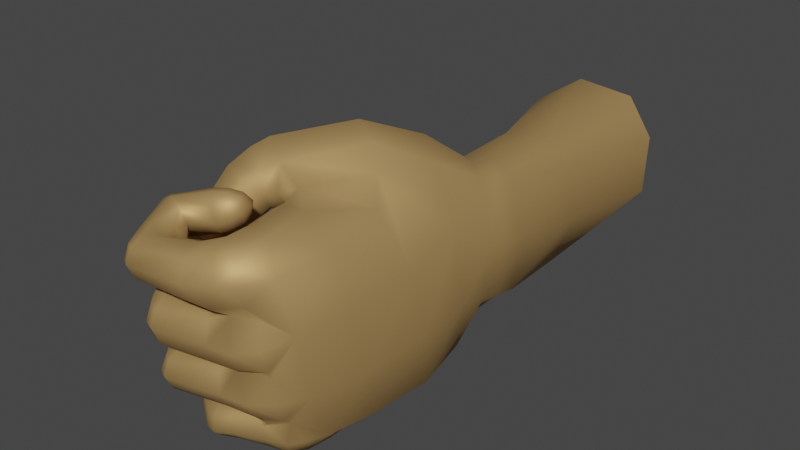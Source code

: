 # Source: left.fist.blend  (saved by Blender 2.91.10; exported with 4.5.12 LTS)
import bpy
from mathutils import Matrix  # noqa: F401  (used for matrix-valued properties, if any)

bpy.ops.wm.read_factory_settings(use_empty=True)
scene = bpy.context.scene
scene.name = 'Scene'

# ---- collections
col_collection = bpy.data.collections.new('Collection'); scene.collection.children.link(col_collection)

# ---- materials (node trees are filled in below, after node groups)
mat_armstex_006 = bpy.data.materials.new('ArmsTex.006')
mat_armstex_006.use_transparent_shadow = False
mat_armstex_006.roughness = 0.2929
mat_armstex_006.specular_intensity = 1.0

# ---- material node trees
mat_armstex_006.use_nodes = True; mat_armstex_006.node_tree.nodes.clear()
_N = mat_armstex_006.node_tree.nodes; _L = mat_armstex_006.node_tree.links
n0 = _N.new('ShaderNodeBsdfPrincipled'); n0.name = 'Principled BSDF'; n0.location = (10, 300)
n0.distribution = 'GGX'
n0.subsurface_method = 'BURLEY'
n0.inputs[0].default_value = (0.5382, 0.3355, 0.1309, 1.0)
n0.inputs[1].default_value = 0.5177
n0.inputs[2].default_value = 0.612
n0.inputs[3].default_value = 1.45
n0.inputs[13].default_value = 0.4255
n0.inputs[27].default_value = (0.0, 0.0, 0.0, 1.0)
n0.inputs[28].default_value = 1.0
n1 = _N.new('ShaderNodeOutputMaterial'); n1.name = 'Material Output'; n1.location = (300, 300)
n2 = _N.new('ShaderNodeNormalMap'); n2.name = 'Normal Map'; n2.location = (-300, -300)
n2.label = 'Normal/Map'
_L.new(n0.outputs[0], n1.inputs[0])
_L.new(n2.outputs[0], n0.inputs[5])
n1.is_active_output = True

# ---- world
world_world = bpy.data.worlds.new('World'); scene.world = world_world
world_world.use_nodes = True; world_world.node_tree.nodes.clear()
_N = world_world.node_tree.nodes; _L = world_world.node_tree.links
n0 = _N.new('ShaderNodeOutputWorld'); n0.name = 'World Output'; n0.location = (300, 300)
n1 = _N.new('ShaderNodeBackground'); n1.name = 'Background'; n1.location = (10, 300)
n1.inputs[0].default_value = (0.05088, 0.05088, 0.05088, 1.0)
_L.new(n1.outputs[0], n0.inputs[0])
n0.is_active_output = True
world_world.color = (0.05088, 0.05088, 0.05088)
world_world.use_sun_shadow = False
world_world.sun_shadow_jitter_overblur = 0.0

# ---- meshes
me_fpsarms_2_003 = bpy.data.meshes.new('FpsArms.2.003')
me_fpsarms_2_003.from_pydata([(3.28, -4.054, 17.49), (1.463, -5.471, 21.63), (-1.312, -4.987, 22.69), (-1.321, -1.102, 17.9), (-1.081, -4.036, 17.04), (3.325, 2.634, 15.71), (2.162, -4.563, 22.22), (-1.321, 0.732, 23.05), (-1.333, 3.421, 23.44), (-0.8771, -5.182, 22.38), (-0.91, 4.482, 23.41), (-1.286, -1.64, 22.41), (-1.432, -4.154, 21.66), (1.187, 3.562, 25.81), (-5.545, -0.5645, 23.6), (-5.969, -1.027, 23.7), (-5.949, -1.158, 23.43), (-5.691, -0.9226, 23.25), (-6.289, -1.273, 23.23), (-6.123, -1.177, 22.87), (-1.459, -4.081, 22.65), (-1.275, -4.034, 22.47), (0.8687, 4.801, 23.96), (-6.589, -1.227, 23.02), (-1.068, -3.376, 23.38), (0.8373, 5.241, 17.79), (-6.606, -1.041, 22.7), (-0.9347, -3.17, 23.27), (-6.802, -1.143, 23.18), (0.02461, 4.95, 23.66), (1.853, 3.687, 24.57), (-0.559, -3.366, 24.06), (0.9241, 4.276, 25.57), (0.0262, -3.499, 24.05), (0.2947, -3.86, 24.36), (1.398, -0.8148, 24.73), (-6.958, -0.7342, 22.79), (-6.544, 0.06381, 23.62), (-6.451, -1.205, 23.52), (3.693, -1.019, 15.59), (-6.56, -0.6893, 22.19), (0.2152, -4.686, 15.16), (1.894, -4.432, 14.88), (-6.939, -0.1149, 22.27), (-5.907, -0.9387, 22.4), (3.057, -3.527, 15.03), (-1.422, -0.9994, 15.8), (1.468, -3.075, 24.29), (-5.341, -0.5114, 22.91), (-1.101, -3.473, 15.11), (0.5133, -3.678, 24.29), (0.1111, 3.874, 12.45), (-5.177, 0.1592, 23.35), (0.3171, -4.61, 24.29), (-6.176, 0.1717, 21.26), (-6.674, 0.7614, 21.5), (-5.404, 0.02068, 21.57), (-4.737, 0.6277, 22.21), (-4.784, 1.26, 22.75), (-0.983, 2.679, 12.61), (-5.347, 1.786, 23.01), (2.772, 3.963, 13.27), (-6.171, 1.852, 22.8), (1.789, 4.393, 12.69), (1.192, -4.667, 23.9), (-1.159, 1.503, 12.83), (-6.719, 1.476, 22.11), (-1.072, 0.5065, 13.17), (-0.9981, -0.01773, 13.38), (-2.661, -4.852, 21.05), (3.741, 0.9976, 13.73), (-6.074, -0.7797, 23.9), (3.37, -1.65, 13.54), (1.422, -3.499, 13.23), (2.388, -3.013, 13.22), (-6.585, -0.9473, 23.73), (-0.2039, -2.886, 13.31), (-6.965, -0.9118, 23.39), (0.4261, -3.761, 13.58), (-0.7803, -1.512, 13.49), (-2.472, -4.519, 20.61), (-7.103, -0.3298, 22.98), (-6.947, 0.6601, 22.64), (0.3722, 3.665, 11.5), (-6.331, 1.097, 23.23), (-0.8138, 2.308, 11.63), (-2.288, -4.411, 20.8), (3.35, 3.52, 11.72), (2.241, 4.193, 11.57), (-5.532, 0.8358, 23.49), (-2.294, -4.589, 21.15), (-5.663, -0.2401, 23.81), (-0.8486, 1.092, 11.67), (-0.6769, -0.1946, 11.52), (-4.896, 2.969, 18.74), (-2.177, -3.946, 20.88), (-0.7267, -0.1025, 12.54), (-5.589, 3.712, 18.77), (-3.957, 2.722, 19.22), (-2.115, -3.998, 21.3), (-2.325, -3.543, 21.06), (-3.327, 3.215, 19.9), (3.946, 0.8821, 11.64), (3.501, -1.818, 12.58), (3.844, 0.9966, 12.8), (2.115, -2.939, 12.4), (0.733, -2.82, 12.52), (-2.393, -3.47, 21.43), (-3.293, 4.003, 20.42), (-0.2316, -1.508, 12.46), (-2.542, -3.462, 20.9), (1.727, -1.905, 24.87), (-3.967, 4.583, 20.76), (3.476, -2.072, 11.37), (1.81, -2.883, 11.27), (-2.815, -3.295, 21.4), (0.598, -2.493, 11.34), (-5.199, 4.795, 20.43), (-0.2595, -1.478, 11.36), (3.077, 3.801, 12.58), (2.093, 4.266, 12.18), (-3.291, -4.113, 20.99), (-5.847, 4.228, 19.58), (-5.034, 0.9259, 21.06), (-5.815, 1.106, 20.73), (0.3912, 3.716, 12.0), (1.06, 2.575, 25.54), (-0.7373, 2.483, 12.17), (-2.4, -3.933, 20.58), (-4.46, 1.575, 21.69), (-2.556, -3.504, 21.86), (-3.204, -3.329, 21.94), (-2.199, -4.083, 21.73), (-0.8689, 1.279, 12.34), (-2.432, -4.736, 21.64), (-3.056, -5.057, 21.61), (2.475, -1.863, 23.7), (-2.709, -4.518, 20.54), (-4.513, 2.357, 22.06), (-5.076, 2.872, 22.22), (-2.689, -3.955, 20.47), (-2.8, -3.483, 20.79), (-6.435, 2.225, 21.51), (0.8055, -5.522, 23.45), (-3.13, -3.378, 21.31), (-3.818, -3.654, 21.91), (-5.809, 2.826, 21.87), (-6.342, 2.469, 21.31), (-4.084, -4.337, 21.82), (-3.649, -4.902, 21.62), (-2.958, -4.831, 21.0), (-2.722, -4.27, 22.71), (-2.865, -3.647, 23.03), (-2.816, -4.969, 22.74), (-6.322, 1.757, 20.85), (-5.915, 2.542, 22.14), (-3.098, -5.314, 23.21), (-5.419, 4.977, 18.86), (-3.375, -5.167, 23.82), (-3.462, -4.623, 24.3), (-4.559, 5.582, 19.65), (-3.577, 4.982, 20.17), (-3.341, -3.958, 24.28), (-5.165, 2.514, 22.48), (-4.587, 3.359, 17.68), (-3.142, -3.547, 23.76), (-3.147, -4.319, 22.71), (-5.116, 4.372, 17.7), (-3.435, -3.67, 22.86), (-2.343, -5.277, 24.53), (-3.312, -4.967, 22.64), (-3.778, -5.258, 22.77), (-4.235, -5.066, 22.99), (-4.51, -4.5, 23.23), (-3.642, 2.78, 18.29), (-2.66, 3.079, 19.35), (-2.554, 4.155, 20.11), (-4.352, -3.848, 23.38), (-3.896, -3.511, 23.17), (-2.354, -4.74, 25.04), (-2.879, 5.329, 19.64), (-2.257, -4.002, 25.02), (-4.246, -5.042, 22.79), (-4.517, -4.461, 22.86), (-4.378, -3.802, 23.02), (-1.38, 3.597, 21.72), (-1.844, 3.683, 19.54), (-2.439, 2.707, 18.49), (-4.107, 5.949, 18.94), (-5.054, 5.344, 18.19), (-3.154, 5.622, 15.62), (-3.504, 3.991, 15.41), (-0.2347, 6.027, 16.87), (-1.135, -3.907, 24.87), (-1.832, -3.977, 25.07), (-1.871, -4.762, 25.14), (-0.1092, -5.418, 23.76), (-1.431, 6.587, 16.28), (-1.009, -4.617, 24.84), (-1.361, 5.056, 13.72), (-2.365, 3.634, 13.89), (-1.414, -3.518, 24.5), (0.4952, 5.753, 14.23), (1.724, 5.115, 15.18), (-2.01, -3.58, 24.57), (-1.85, 3.997, 20.12), (-1.832, -3.61, 23.76), (-1.984, 3.074, 19.75), (-2.222, -3.711, 23.83), (-1.506, 4.637, 19.93), (-1.157, 4.509, 21.89), (-1.939, -4.188, 23.18), (-0.3845, 5.057, 21.88), (0.685, 5.071, 21.88), (-2.14, -4.25, 23.3), (-2.045, 2.201, 18.48), (-0.6834, -5.519, 23.18), (-2.325, 1.986, 16.9), (-2.999, 2.757, 16.07), (-1.915, -4.996, 23.22), (-2.374, 2.24, 14.41), (-1.978, 1.218, 15.02), (-1.55, 0.4386, 15.86), (2.939, 1.38, 21.68), (2.249, 3.997, 22.07), (3.119, -1.701, 21.12), (-0.07696, -5.508, 20.15), (1.538, -5.344, 20.05), (2.681, -4.425, 20.34), (-1.587, 1.174, 21.41), (-1.41, -1.409, 21.03), (-1.238, -4.19, 20.56), (0.01376, -5.772, 22.62), (-2.157, -4.956, 23.39), (-1.644, -5.425, 23.73), (3.838, -1.105, 0.04228), (4.017, 0.2097, 7.126), (3.998, 2.025, 0.1571), (3.598, 2.809, 7.291), (-3.268, 2.401, 22.54), (-2.712, 1.178, 23.0), (-3.045, 0.5288, 22.66), (-3.456, 0.3462, 22.29), (2.718, 3.974, 0.2162), (2.307, 3.964, 7.394), (-4.212, 3.315, 26.79), (-0.2366, 4.23, 0.2125), (0.01191, 3.5, 7.302), (-2.278, 0.9963, 21.1), (-2.032, 1.64, 21.1), (-2.151, 2.196, 21.44), (-2.74, 2.391, 21.83), (-2.843, 2.446, 0.001496), (-3.716, 2.296, 22.01), (-1.497, 1.593, 7.269), (-4.127, 1.634, 21.65), (-3.645, -0.09061, -0.08935), (-1.64, -0.3859, 7.086), (-0.9111, -3.399, 0.4107), (1.041, -2.98, 6.941), (-3.816, 0.8171, 21.77), (-2.898, 0.6727, 21.45), (-2.751, 0.8877, 24.37), (-2.953, 1.683, 24.56), (-0.7248, -2.138, 6.788), (-2.468, -2.37, 0.1448), (-3.135, 0.1008, 24.56), (-3.83, -0.1112, 25.07), (-4.317, 0.3135, 25.38), (-4.473, 0.9885, 25.53), (-4.188, 1.63, 25.34), (-3.625, 1.969, 25.01), (-3.924, 1.209, 23.15), (-4.005, 1.928, 23.37), (-4.113, 0.5088, 23.15), (-4.642, 0.2568, 23.47), (-5.134, 0.5643, 23.86), (-5.38, 1.308, 23.93), (-4.991, 1.969, 23.82), (-4.509, 2.211, 23.56), (-0.879, 1.501, 25.76), (-3.037, 1.4, 26.52), (-4.051, 4.0, 26.64), (-3.072, 0.673, 26.79), (-0.6355, 0.5268, 26.17), (-1.182, 1.793, 25.22), (-3.045, 1.855, 25.99), (-4.254, 4.418, 23.89), (-4.748, 2.791, 23.7), (-5.283, 3.201, 23.29), (-1.553, 1.459, 24.33), (-2.873, 1.708, 25.31), (-5.409, 3.959, 23.31), (-3.651, 2.24, 26.23), (-1.016, 3.349, 26.77), (-1.565, 4.422, 25.55), (-1.709, 0.5716, 24.02), (-2.791, 0.7325, 25.12), (-1.519, -0.3943, 24.44), (-2.938, -0.2273, 25.41), (-5.204, 4.585, 23.51), (-3.653, 4.361, 26.25), (-5.324, 3.099, 23.84), (-1.124, -0.7371, 25.22), (-1.819, 4.105, 24.74), (-4.224, 2.992, 23.59), (-3.387, 4.005, 25.7), (0.1071, -0.7201, 25.33), (-0.5066, -0.8342, 24.86), (-0.8802, -0.5369, 23.72), (-1.922, 3.082, 24.47), (-1.202, 0.5439, 23.64), (-3.042, -0.462, 26.03), (1.391, 1.884, 25.02), (-0.8551, 1.645, 24.0), (-0.5191, 1.836, 25.13), (-5.506, 3.845, 23.85), (0.1497, 1.859, 25.46), (-0.9092, -0.4882, 25.76), (0.601, 0.6042, 26.1), (-2.717, 0.5069, 21.75), (-2.922, -0.1183, 26.54), (1.5, -0.3888, 24.99), (-3.385, -0.003196, 26.43), (-3.488, 0.7416, 26.65), (-2.127, 0.8805, 21.37), (-2.102, 0.8856, 21.8), (-2.481, 0.6664, 22.16), (-3.013, 1.677, 21.28), (1.71, 0.8639, 25.44), (2.322, 1.119, 24.14), (0.5312, 4.712, 25.19), (3.427, 1.769, 18.53), (-3.429, 1.435, 26.37), (-2.139, -5.364, 23.94), (-1.26, -5.262, 24.31), (-1.99, -5.31, 24.59), (1.951, 4.499, 19.07), (-5.31, 0.666, 23.26), (1.242, -5.529, 22.74), (3.732, -1.239, 18.12), (0.2629, -5.274, 17.07), (1.377, -3.54, 23.76), (-5.517, 1.431, 23.18), (-5.155, 2.054, 23.33), (1.996, -5.008, 17.25), (0.3382, -3.229, 24.68), (-5.278, 4.498, 23.86), (-0.0535, -3.31, 24.21), (-3.313, 3.132, 25.48), (-0.5638, -3.102, 23.28), (1.727, -4.544, 23.31), (-1.355, 2.448, 26.42), (-0.9412, -1.867, 23.15), (-1.864, 1.37, 21.99), (-3.684, 2.625, 26.75), (-4.784, 4.731, 23.87), (-2.201, 1.249, 22.55), (-3.998, 2.676, 26.6), (-1.957, 1.886, 22.1), (-0.9181, -0.7284, 23.75), (-1.364, 4.119, 26.23), (-1.812, 1.519, 21.42), (2.177, -2.971, 0.2648), (2.805, -2.681, 7.046), (-0.5587, -0.719, 24.72), (-0.2317, -5.572, 21.25), (-2.298, 1.961, 22.52), (-1.985, 2.094, 21.74), (-2.528, 2.343, 22.16), (-3.746, 3.989, 26.8), (-3.881, 3.277, 27.0), (-0.207, 2.253, 26.09), (-1.773, 2.248, 25.0), (0.7592, -3.587, 0.3773), (-3.427, 2.348, 25.66), (-0.7609, 1.913, 25.57), (-1.539, 2.06, 25.87), (-2.85, 1.968, 22.95), (-0.1533, -0.8409, 25.06), (0.71, -1.937, 25.57), (-2.564, -2.257, 21.08), (-1.846, -1.96, 20.74), (-1.896, -1.927, 21.19), (-1.043, 2.059, 24.68), (-2.226, -2.167, 21.53), (-1.192, 3.274, 24.29), (-1.511, -1.484, 21.38), (-1.84, -1.597, 21.91), (-0.9497, 4.44, 24.44), (-1.559, -1.065, 21.61), (-2.089, -0.8241, 21.88), (-1.669, -0.7383, 21.18), (-2.343, -0.4681, 21.65), (-2.779, -1.159, 20.75), (-0.299, 4.867, 24.95), (-0.1697, 4.534, 25.78), (0.3376, 3.564, 26.34), (-2.492, 3.549, 22.4), (-1.454, -1.343, 20.82), (-2.636, -0.8457, 22.31), (-3.171, -0.4146, 22.07), (-2.353, -1.655, 22.3), (-2.812, -2.245, 21.93), (-1.981, 4.0, 22.2), (-1.929, 3.969, 22.57), (-2.232, 3.674, 22.83), (-3.353, -2.354, 21.44), (-2.003, -1.852, 20.48), (-1.781, 4.443, 22.77), (-2.016, 4.221, 23.24), (-1.682, -1.228, 20.53), (-1.819, -0.6487, 20.91), (-2.531, -0.4281, 21.36), (-3.588, -0.5036, 21.54), (-3.895, -1.176, 21.12), (-3.653, -1.953, 21.05), (-1.944, 4.891, 22.9), (-2.748, -2.106, 20.82), (-2.71, -1.801, 23.76), (-2.906, -1.036, 24.03), (-3.078, -2.559, 23.86), (-3.815, -2.811, 24.26), (-4.399, -2.438, 24.66), (-2.235, 4.894, 23.24), (-2.006, 5.092, 22.59), (-2.497, 5.262, 22.93), (-2.822, 4.614, 22.06), (-1.778, 4.621, 22.3), (-2.718, 4.79, 23.55), (-3.154, 5.186, 23.17), (-2.479, 4.031, 23.56), (-4.544, -1.738, 24.95), (-4.213, -1.093, 24.86), (-3.613, -0.799, 24.55), (-3.654, -1.704, 22.58), (-3.781, -0.9197, 22.71), (-3.936, -2.366, 22.56), (-4.618, -2.554, 22.58), (-5.112, -2.198, 22.83), (-5.267, -1.427, 23.05), (-4.877, -0.7764, 23.1), (-4.254, -0.5739, 22.89), (-2.79, 3.425, 23.14), (-3.264, 3.255, 22.62), (-2.143, 4.115, 21.97), (-1.991, 4.729, 22.0), (-2.173, 5.171, 22.33), (-2.692, 5.288, 22.61), (-0.9459, -1.043, 25.34), (-3.117, -1.217, 26.06), (-3.228, -1.972, 26.31), (-0.5559, -1.977, 25.72), (-1.207, -0.7677, 24.82), (-3.038, -0.8377, 25.48), (-3.565, 5.043, 22.62), (-3.869, 4.377, 22.24), (-3.582, 3.638, 22.24), (-2.66, 3.686, 22.14), (-3.115, 3.421, 24.69), (-3.345, 4.221, 24.94), (-1.568, -1.016, 24.0), (-2.904, -1.075, 24.78), (-1.655, -1.836, 23.48), (-2.877, -1.885, 24.48), (-1.353, -2.754, 23.82), (-2.972, -2.747, 24.7), (-3.464, 2.694, 24.8), (-1.04, -3.095, 24.54), (-4.18, 2.499, 25.24), (-3.157, -3.066, 25.31), (-0.8425, -2.88, 25.2), (-3.18, -2.702, 25.93), (-3.597, -2.651, 25.73), (-4.643, 2.865, 25.51), (-3.671, -1.919, 26.08), (-3.494, -1.195, 25.87), (-5.132, -2.111, 22.21), (-5.273, -1.326, 22.31), (-4.962, -0.6664, 22.56), (-4.861, 3.461, 25.72), (-4.585, 4.091, 25.69), (-4.025, 4.447, 25.42), (-4.07, 3.663, 23.73)], [], [(453, 365, 360, 461), (461, 360, 353, 463), (42, 345, 341, 41), (45, 0, 345, 42), (49, 4, 3, 46), (3, 215, 222, 46), (41, 341, 4, 49), (209, 337, 25), (25, 192, 180, 209), (25, 5, 203, 192), (59, 200, 199, 51), (63, 202, 203, 61), (51, 199, 202, 63), (65, 220, 200, 59), (67, 221, 220, 65), (142, 154, 55, 66), (155, 142, 66, 62), (163, 155, 62, 60), (138, 163, 60, 58), (336, 169, 334), (336, 195, 179, 169), (195, 194, 181, 179), (194, 204, 181), (172, 182, 171), (172, 173, 183, 182), (68, 222, 221, 67), (173, 177, 184, 183), (177, 178, 184), (313, 329, 330), (39, 70, 5), (329, 322, 330), (35, 111, 136), (111, 47, 136), (32, 13, 30), (13, 126, 30), (342, 351, 6), (210, 207, 186, 185), (187, 186, 207, 175), (175, 174, 187), (70, 39, 72), (27, 350, 11, 12), (350, 353, 11), (360, 309, 7, 11), (309, 311, 7), (311, 314, 7), (384, 386, 8), (61, 203, 5, 70), (386, 389, 8), (45, 74, 72, 39), (74, 45, 42, 73), (78, 41, 49, 76), (49, 46, 79, 76), (78, 73, 42, 41), (254, 85, 83, 247), (244, 88, 87, 238), (247, 83, 88, 244), (92, 85, 254), (93, 92, 254, 257), (68, 67, 96), (102, 236, 238, 87), (104, 70, 72, 103), (25, 337, 332, 5), (103, 72, 74, 105), (444, 457, 458, 398), (74, 73, 106, 105), (0, 45, 39, 340), (106, 76, 79, 109), (102, 104, 103, 113), (113, 103, 105, 114), (105, 106, 116, 114), (116, 106, 109, 118), (76, 106, 78), (87, 119, 104, 102), (88, 120, 119, 87), (83, 125, 120, 88), (85, 127, 125, 83), (92, 133, 127, 85), (93, 96, 133, 92), (236, 102, 113, 364), (398, 458, 445, 404), (446, 428, 404, 445), (463, 353, 350, 465), (447, 425, 428, 446), (447, 448, 426, 425), (448, 455, 430, 426), (306, 460, 482, 301), (349, 459, 460, 306), (375, 467, 459, 349), (293, 469, 467, 375), (358, 474, 469, 293), (245, 480, 474, 358), (282, 481, 480, 245), (301, 482, 481, 282), (374, 363, 364), (460, 459, 483, 287), (459, 467, 305, 483), (467, 469, 288, 305), (364, 363, 235, 236), (236, 235, 237, 238), (238, 237, 243, 244), (244, 243, 246, 247), (469, 474, 302, 288), (474, 480, 316, 302), (480, 481, 347, 316), (247, 246, 252, 254), (254, 252, 256, 257), (264, 265, 258, 259), (259, 258, 374, 364), (481, 482, 356, 347), (482, 460, 287, 356), (371, 294, 361, 370), (370, 361, 295, 301), (301, 295, 304, 306), (306, 304, 310, 349), (349, 310, 373, 375), (375, 373, 377, 293), (114, 116, 264, 259), (212, 210, 10, 29), (293, 377, 352, 355), (376, 315, 317, 372), (355, 352, 294, 371), (295, 395, 389, 304), (257, 256, 265, 264), (308, 365, 379, 307), (348, 33, 50, 346), (225, 340, 332, 223), (224, 223, 332, 337), (304, 389, 386, 310), (310, 386, 384, 373), (213, 212, 29, 22), (452, 380, 379, 449), (228, 0, 340, 225), (227, 226, 341, 345), (472, 473, 470), (472, 451, 475, 473), (465, 350, 348, 468), (373, 384, 376, 377), (228, 227, 345, 0), (451, 450, 476, 475), (377, 376, 372, 352), (450, 454, 476), (439, 477, 438), (185, 186, 215, 229), (361, 396, 395, 295), (230, 229, 215, 3), (226, 231, 4, 341), (231, 230, 3, 4), (213, 224, 337, 209), (372, 397, 294, 352), (340, 39, 5, 332), (294, 397, 396, 361), (355, 358, 293), (329, 319, 322), (313, 319, 329), (355, 371, 245, 358), (136, 225, 223, 330), (224, 30, 330, 223), (371, 370, 282, 245), (370, 301, 282), (302, 289, 288), (439, 440, 478, 477), (302, 316, 292, 289), (316, 347, 300, 292), (395, 396, 331), (331, 396, 397, 32), (347, 356, 300), (328, 249, 248, 261), (13, 397, 126), (372, 126, 397), (326, 327, 320, 325), (354, 357, 327, 326), (468, 348, 346, 471), (210, 212, 205, 207), (32, 397, 13), (395, 331, 22, 29), (359, 367, 357, 354), (212, 213, 209, 205), (175, 207, 205, 176), (364, 113, 114, 259), (217, 215, 186, 187), (218, 174, 164, 191), (440, 441, 479, 478), (116, 118, 264), (119, 61, 70, 104), (368, 369, 367, 359), (22, 331, 32, 30), (441, 442, 479), (120, 63, 61, 119), (127, 59, 51, 125), (133, 65, 59, 127), (176, 205, 209, 180), (210, 185, 8, 10), (217, 187, 174, 218), (217, 218, 220, 221), (218, 191, 200, 220), (73, 78, 106), (250, 249, 328, 251), (96, 67, 65, 133), (46, 222, 68, 79), (109, 79, 68, 96), (109, 96, 93, 118), (200, 191, 190, 199), (264, 118, 93, 257), (362, 354, 326, 325), (319, 313, 317), (368, 359, 354, 362), (369, 239, 378, 367), (367, 378, 240, 357), (317, 313, 126, 372), (322, 307, 379, 35), (357, 240, 241, 327), (327, 241, 242, 320), (35, 379, 380), (260, 255, 328, 261), (328, 255, 253, 251), (47, 346, 50, 342), (449, 379, 365, 453), (199, 190, 197, 202), (342, 64, 351), (126, 313, 330, 30), (224, 213, 22, 30), (319, 307, 322), (111, 380, 47), (35, 380, 111), (330, 322, 35, 136), (6, 228, 225, 136), (279, 273, 378, 239), (273, 272, 240, 378), (272, 274, 241, 240), (216, 232, 143, 196), (2, 9, 232, 216), (20, 21, 9, 2), (24, 27, 21, 20), (274, 275, 242, 241), (275, 338, 260, 242), (338, 343, 255, 260), (31, 33, 27, 24), (34, 50, 33, 31), (64, 342, 34, 53), (343, 344, 253, 255), (53, 196, 143, 64), (121, 140, 137, 150), (86, 90, 69, 80), (95, 99, 90, 86), (100, 107, 99, 95), (110, 115, 107, 100), (141, 140, 121, 144), (344, 279, 239, 253), (128, 95, 86, 80), (110, 100, 95, 128), (115, 131, 130, 107), (107, 130, 132, 99), (99, 132, 134, 90), (90, 134, 135, 69), (242, 260, 261, 320), (149, 148, 121, 150), (121, 148, 145, 144), (320, 261, 248, 325), (178, 168, 130, 131), (168, 166, 132, 130), (166, 170, 134, 132), (170, 171, 135, 134), (171, 182, 149, 135), (182, 183, 148, 149), (249, 362, 325, 248), (250, 368, 362, 249), (183, 184, 145, 148), (184, 178, 131, 145), (135, 149, 150, 69), (250, 251, 369, 368), (251, 253, 239, 369), (291, 263, 271, 286), (297, 262, 263, 291), (69, 150, 137, 80), (140, 128, 80, 137), (141, 110, 128, 140), (141, 144, 115, 110), (144, 145, 131, 115), (208, 152, 165, 204), (214, 151, 152, 208), (233, 153, 151, 214), (299, 266, 262, 297), (312, 267, 266, 299), (334, 156, 153, 233), (169, 158, 156, 334), (179, 159, 158, 169), (181, 162, 159, 179), (323, 268, 267, 312), (324, 269, 268, 323), (204, 165, 162, 181), (152, 151, 166, 168), (151, 153, 170, 166), (333, 270, 269, 324), (286, 271, 270, 333), (263, 262, 272, 273), (153, 156, 171, 170), (156, 158, 172, 171), (158, 159, 173, 172), (159, 162, 177, 173), (262, 266, 274, 272), (266, 267, 275, 274), (162, 165, 178, 177), (165, 152, 168, 178), (195, 198, 193, 194), (194, 193, 201, 204), (204, 201, 206, 208), (208, 206, 211, 214), (214, 211, 219, 233), (233, 219, 234, 334), (334, 234, 335, 336), (336, 335, 198, 195), (201, 31, 24, 206), (206, 24, 20, 211), (211, 20, 2, 219), (219, 2, 216, 234), (234, 216, 196, 335), (193, 34, 31, 201), (196, 53, 198, 335), (198, 53, 34, 193), (267, 268, 276, 275), (268, 269, 277, 276), (269, 270, 278, 277), (270, 271, 279, 278), (271, 263, 273, 279), (283, 284, 280, 281), (342, 50, 34), (281, 280, 285, 286), (427, 446, 445, 458), (405, 406, 398, 404), (286, 285, 290, 291), (291, 290, 296, 297), (297, 296, 298, 299), (299, 298, 303, 312), (312, 303, 318, 321), (321, 318, 284, 283), (143, 232, 339), (380, 346, 47), (351, 64, 143, 339), (285, 315, 314, 290), (409, 410, 406, 405), (290, 314, 311, 296), (1, 339, 232, 366), (6, 351, 339, 1), (136, 47, 342, 6), (296, 311, 309, 298), (417, 424, 410, 409), (425, 426, 424, 417), (447, 446, 427, 448), (298, 309, 308, 303), (303, 308, 307, 318), (428, 409, 405, 404), (280, 317, 315, 285), (307, 319, 284, 318), (284, 319, 317, 280), (226, 227, 1, 366), (425, 417, 409, 428), (426, 430, 429, 424), (346, 380, 452, 471), (424, 429, 431, 410), (410, 431, 443, 406), (321, 323, 312), (125, 51, 63, 120), (202, 197, 192, 203), (215, 217, 221, 222), (406, 443, 444, 398), (457, 456, 427, 458), (230, 11, 7, 229), (427, 456, 455, 448), (356, 287, 429, 430), (287, 483, 431, 429), (8, 185, 229, 7), (483, 305, 443, 431), (305, 288, 444, 443), (288, 289, 457, 444), (289, 292, 456, 457), (321, 283, 324, 323), (292, 300, 455, 456), (231, 12, 11, 230), (231, 226, 366, 12), (283, 281, 333, 324), (227, 228, 6, 1), (281, 286, 333), (276, 338, 275), (276, 277, 343, 338), (277, 278, 344, 343), (278, 279, 344), (394, 411, 408, 418), (383, 385, 381, 382), (387, 388, 385, 383), (390, 391, 388, 387), (392, 393, 391, 390), (315, 376, 384, 314), (412, 411, 394, 413), (399, 387, 383, 382), (392, 390, 387, 399), (365, 308, 309, 360), (393, 401, 400, 391), (366, 232, 9), (300, 356, 430, 455), (391, 400, 402, 388), (33, 348, 350, 27), (388, 402, 403, 385), (385, 403, 407, 381), (416, 415, 394, 418), (394, 415, 414, 413), (442, 436, 400, 401), (436, 435, 402, 400), (384, 8, 7, 314), (8, 389, 10), (353, 360, 11), (435, 437, 403, 402), (437, 438, 407, 403), (438, 477, 416, 407), (366, 9, 21, 12), (21, 27, 12), (37, 75, 71, 91), (16, 17, 14, 15), (18, 19, 17, 16), (477, 478, 415, 416), (478, 479, 414, 415), (479, 442, 401, 414), (23, 26, 19, 18), (28, 36, 26, 23), (77, 75, 37, 81), (38, 18, 16, 15), (28, 23, 18, 38), (36, 43, 40, 26), (26, 40, 44, 19), (19, 44, 48, 17), (17, 48, 52, 14), (89, 84, 37, 91), (37, 84, 82, 81), (55, 54, 40, 43), (54, 56, 44, 40), (56, 57, 48, 44), (57, 58, 52, 48), (60, 89, 52, 58), (84, 89, 60, 62), (407, 416, 418, 381), (381, 418, 408, 382), (82, 84, 62, 66), (43, 82, 66, 55), (154, 124, 54, 55), (124, 123, 56, 54), (411, 399, 382, 408), (412, 392, 399, 411), (123, 129, 57, 56), (129, 138, 58, 57), (139, 163, 138), (139, 146, 155, 163), (146, 147, 142, 155), (147, 154, 142), (52, 89, 91, 14), (14, 91, 71, 15), (75, 38, 15, 71), (77, 28, 38, 75), (77, 81, 36, 28), (81, 82, 43, 36), (124, 154, 97, 94), (123, 124, 94, 98), (129, 123, 98, 101), (138, 129, 101, 108), (139, 138, 108, 112), (412, 413, 393, 392), (413, 414, 401, 393), (462, 420, 434, 454), (464, 419, 420, 462), (146, 139, 112, 117), (147, 146, 117, 122), (154, 147, 122, 97), (122, 117, 160, 157), (466, 421, 419, 464), (470, 422, 421, 466), (473, 423, 422, 470), (475, 432, 423, 473), (476, 433, 432, 475), (454, 434, 433, 476), (420, 419, 435, 436), (419, 421, 437, 435), (421, 422, 438, 437), (122, 157, 97), (112, 108, 161), (117, 112, 161, 160), (422, 423, 439, 438), (423, 432, 440, 439), (432, 433, 441, 440), (433, 434, 442, 441), (434, 420, 436, 442), (451, 452, 449, 450), (97, 167, 164, 94), (94, 164, 174, 98), (98, 174, 175, 101), (101, 175, 176, 108), (450, 449, 453, 454), (454, 453, 461, 462), (462, 461, 463, 464), (464, 463, 465, 466), (466, 465, 468, 470), (108, 176, 180, 161), (161, 180, 188, 160), (160, 188, 189, 157), (157, 189, 167, 97), (191, 164, 167, 190), (197, 188, 180, 192), (190, 189, 188, 197), (470, 468, 471, 472), (472, 471, 452, 451), (167, 189, 190), (10, 389, 395, 29)])
me_fpsarms_2_003.polygons.foreach_set('use_smooth', [True] * 509)
_uv = me_fpsarms_2_003.uv_layers.new(name='UVMap')
_uv.uv.foreach_set('vector', [0.0836, 0.3006, 0.08646, 0.29, 0.1014, 0.305, 0.08982, 0.32, 0.08982, 0.32, 0.1014, 0.305, 0.1092, 0.3489, 0.09383, 0.3465, 0.2462, 0.5036, 0.2189, 0.5091, 0.2179, 0.4731, 0.2405, 0.4693, 0.2484, 0.5347, 0.2201, 0.5415, 0.2189, 0.5091, 0.2462, 0.5036, 0.245, 0.4323, 0.22, 0.4333, 0.2178, 0.3595, 0.2465, 0.3717, 0.2178, 0.3595, 0.223, 0.2675, 0.2511, 0.3363, 0.2465, 0.3717, 0.2405, 0.4693, 0.2179, 0.4731, 0.22, 0.4333, 0.245, 0.4323, 0.2157, 0.7838, 0.22, 0.7255, 0.2385, 0.7422, 0.2385, 0.7422, 0.2513, 0.7635, 0.2266, 0.8073, 0.2157, 0.7838, 0.2385, 0.7422, 0.2552, 0.6721, 0.2655, 0.7245, 0.2513, 0.7635, 0.3086, 0.3089, 0.2879, 0.2747, 0.3043, 0.2557, 0.3216, 0.2803, 0.2925, 0.7212, 0.2765, 0.7508, 0.2655, 0.7245, 0.2851, 0.6984, 0.2993, 0.7541, 0.2873, 0.7842, 0.2765, 0.7508, 0.2925, 0.7212, 0.2995, 0.335, 0.2762, 0.298, 0.2879, 0.2747, 0.3086, 0.3089, 0.2905, 0.3577, 0.2646, 0.319, 0.2762, 0.298, 0.2995, 0.335, 0.2169, 0.8975, 0.2233, 0.906, 0.2156, 0.9237, 0.2107, 0.9101, 0.2105, 0.8878, 0.2169, 0.8975, 0.2107, 0.9101, 0.2045, 0.8996, 0.2042, 0.8793, 0.2105, 0.8878, 0.2045, 0.8996, 0.1988, 0.8912, 0.2002, 0.8673, 0.2042, 0.8793, 0.1988, 0.8912, 0.1917, 0.8856, 0.1152, 0.5157, 0.1113, 0.5156, 0.1125, 0.5014, 0.1152, 0.5157, 0.1162, 0.5298, 0.1115, 0.5288, 0.1113, 0.5156, 0.1162, 0.5298, 0.1154, 0.5426, 0.1114, 0.5408, 0.1115, 0.5288, 0.1154, 0.5426, 0.1119, 0.5521, 0.1114, 0.5408, 0.09228, 0.5173, 0.09025, 0.5172, 0.09056, 0.5071, 0.09228, 0.5173, 0.09348, 0.5276, 0.09022, 0.5275, 0.09025, 0.5172, 0.2851, 0.3694, 0.2511, 0.3363, 0.2646, 0.319, 0.2905, 0.3577, 0.09348, 0.5276, 0.094, 0.5375, 0.09097, 0.5377, 0.09022, 0.5275, 0.094, 0.5375, 0.09216, 0.548, 0.09097, 0.5377, 0.1505, 0.7085, 0.146, 0.685, 0.16, 0.6795, 0.2501, 0.593, 0.2766, 0.6309, 0.2552, 0.6721, 0.146, 0.685, 0.1437, 0.6563, 0.16, 0.6795, 0.1437, 0.6386, 0.1439, 0.6127, 0.1587, 0.6095, 0.1439, 0.6127, 0.1447, 0.5836, 0.1587, 0.6095, 0.1635, 0.7529, 0.1603, 0.74, 0.1694, 0.7315, 0.1603, 0.74, 0.1545, 0.7219, 0.1694, 0.7315, 0.1479, 0.5667, 0.1543, 0.5442, 0.1659, 0.5432, 0.1858, 0.1793, 0.2119, 0.174, 0.2149, 0.2065, 0.1836, 0.2048, 0.2283, 0.1955, 0.2149, 0.2065, 0.2119, 0.174, 0.2235, 0.1695, 0.2235, 0.1695, 0.2438, 0.1776, 0.2283, 0.1955, 0.2766, 0.6309, 0.2501, 0.593, 0.2748, 0.5664, 0.1135, 0.4072, 0.1115, 0.394, 0.1378, 0.3459, 0.1512, 0.4274, 0.1115, 0.394, 0.1092, 0.3489, 0.1378, 0.3459, 0.1014, 0.305, 0.1029, 0.2876, 0.138, 0.2599, 0.1378, 0.3459, 0.1029, 0.2876, 0.1132, 0.2419, 0.138, 0.2599, 0.1132, 0.2419, 0.1184, 0.2014, 0.138, 0.2599, 0.1252, 0.1899, 0.1445, 0.1692, 0.1578, 0.1903, 0.2851, 0.6984, 0.2655, 0.7245, 0.2552, 0.6721, 0.2766, 0.6309, 0.1445, 0.1692, 0.1562, 0.1484, 0.1578, 0.1903, 0.2484, 0.5347, 0.2742, 0.521, 0.2748, 0.5664, 0.2501, 0.593, 0.2742, 0.521, 0.2484, 0.5347, 0.2462, 0.5036, 0.2709, 0.4926, 0.2634, 0.469, 0.2405, 0.4693, 0.245, 0.4323, 0.2711, 0.4455, 0.245, 0.4323, 0.2465, 0.3717, 0.2761, 0.4071, 0.2711, 0.4455, 0.2634, 0.469, 0.2709, 0.4926, 0.2462, 0.5036, 0.2405, 0.4693, 0.3752, 0.3653, 0.3206, 0.3266, 0.3319, 0.2904, 0.376, 0.3141, 0.3527, 0.7053, 0.3051, 0.7096, 0.3033, 0.6829, 0.3548, 0.6692, 0.3528, 0.752, 0.309, 0.7472, 0.3051, 0.7096, 0.3527, 0.7053, 0.3147, 0.3557, 0.3206, 0.3266, 0.3752, 0.3653, 0.3118, 0.3903, 0.3147, 0.3557, 0.3752, 0.3653, 0.3753, 0.4098, 0.2851, 0.3694, 0.2905, 0.3577, 0.2971, 0.3803, 0.3028, 0.6242, 0.3587, 0.6122, 0.3548, 0.6692, 0.3033, 0.6829, 0.2883, 0.6287, 0.2766, 0.6309, 0.2748, 0.5664, 0.2879, 0.5603, 0.2385, 0.7422, 0.22, 0.7255, 0.2218, 0.6625, 0.2552, 0.6721, 0.2879, 0.5603, 0.2748, 0.5664, 0.2742, 0.521, 0.2868, 0.5113, 0.08473, 0.827, 0.0894, 0.8334, 0.08279, 0.8412, 0.08, 0.839, 0.2742, 0.521, 0.2709, 0.4926, 0.2852, 0.4693, 0.2868, 0.5113, 0.2201, 0.5415, 0.2484, 0.5347, 0.2501, 0.593, 0.2201, 0.5999, 0.2852, 0.4693, 0.2711, 0.4455, 0.2761, 0.4071, 0.2922, 0.4221, 0.3028, 0.6242, 0.2883, 0.6287, 0.2879, 0.5603, 0.3043, 0.5524, 0.3043, 0.5524, 0.2879, 0.5603, 0.2868, 0.5113, 0.3049, 0.5028, 0.2868, 0.5113, 0.2852, 0.4693, 0.3057, 0.4662, 0.3049, 0.5028, 0.3057, 0.4662, 0.2852, 0.4693, 0.2922, 0.4221, 0.3096, 0.4283, 0.2711, 0.4455, 0.2852, 0.4693, 0.2634, 0.469, 0.3033, 0.6829, 0.2933, 0.6912, 0.2883, 0.6287, 0.3028, 0.6242, 0.3051, 0.7096, 0.2983, 0.7138, 0.2933, 0.6912, 0.3033, 0.6829, 0.309, 0.7472, 0.3038, 0.7481, 0.2983, 0.7138, 0.3051, 0.7096, 0.3206, 0.3266, 0.3146, 0.3169, 0.3272, 0.2847, 0.3319, 0.2904, 0.3147, 0.3557, 0.3061, 0.3455, 0.3146, 0.3169, 0.3206, 0.3266, 0.3118, 0.3903, 0.2971, 0.3803, 0.3061, 0.3455, 0.3147, 0.3557, 0.3587, 0.6122, 0.3028, 0.6242, 0.3043, 0.5524, 0.3637, 0.5411, 0.08, 0.839, 0.08279, 0.8412, 0.08146, 0.851, 0.07874, 0.8508, 0.08326, 0.8585, 0.08041, 0.862, 0.07874, 0.8508, 0.08146, 0.851, 0.09383, 0.3465, 0.1092, 0.3489, 0.1115, 0.394, 0.09282, 0.375, 0.08617, 0.8636, 0.08512, 0.8682, 0.08041, 0.862, 0.08326, 0.8585, 0.08617, 0.8636, 0.09085, 0.8634, 0.09096, 0.8696, 0.08512, 0.8682, 0.09085, 0.8634, 0.09623, 0.8537, 0.09752, 0.8653, 0.09096, 0.8696, 0.1315, 0.09308, 0.124, 0.07423, 0.1321, 0.06726, 0.1389, 0.08383, 0.1226, 0.104, 0.1165, 0.08246, 0.124, 0.07423, 0.1315, 0.09308, 0.1134, 0.1125, 0.1095, 0.09132, 0.1165, 0.08246, 0.1226, 0.104, 0.1057, 0.119, 0.102, 0.1005, 0.1095, 0.09132, 0.1134, 0.1125, 0.1221, 0.7849, 0.1152, 0.7958, 0.1109, 0.7871, 0.1185, 0.7737, 0.1256, 0.7954, 0.1193, 0.8049, 0.1152, 0.7958, 0.1221, 0.7849, 0.1303, 0.8054, 0.1232, 0.8149, 0.1193, 0.8049, 0.1256, 0.7954, 0.1363, 0.8146, 0.1271, 0.8262, 0.1232, 0.8149, 0.1303, 0.8054, 0.4472, 0.5238, 0.445, 0.5546, 0.3637, 0.5411, 0.124, 0.07423, 0.1165, 0.08246, 0.1083, 0.05466, 0.1158, 0.04721, 0.1165, 0.08246, 0.1095, 0.09132, 0.1021, 0.0658, 0.1083, 0.05466, 0.1095, 0.09132, 0.102, 0.1005, 0.09591, 0.07494, 0.1021, 0.0658, 0.3637, 0.5411, 0.445, 0.5546, 0.4427, 0.6047, 0.3587, 0.6122, 0.3587, 0.6122, 0.4427, 0.6047, 0.4375, 0.6667, 0.3548, 0.6692, 0.3548, 0.6692, 0.4375, 0.6667, 0.4343, 0.7137, 0.3527, 0.7053, 0.3527, 0.7053, 0.4343, 0.7137, 0.4299, 0.7734, 0.3528, 0.752, 0.1109, 0.7871, 0.1152, 0.7958, 0.1044, 0.8125, 0.09951, 0.804, 0.1152, 0.7958, 0.1193, 0.8049, 0.1081, 0.8225, 0.1044, 0.8125, 0.1193, 0.8049, 0.1232, 0.8149, 0.1114, 0.8328, 0.1081, 0.8225, 0.376, 0.3141, 0.4528, 0.2924, 0.4607, 0.353, 0.3752, 0.3653, 0.3752, 0.3653, 0.4607, 0.353, 0.4628, 0.4058, 0.3753, 0.4098, 0.3756, 0.4559, 0.457, 0.4559, 0.4505, 0.491, 0.369, 0.5005, 0.369, 0.5005, 0.4505, 0.491, 0.4472, 0.5238, 0.3637, 0.5411, 0.1232, 0.8149, 0.1271, 0.8262, 0.1139, 0.8444, 0.1114, 0.8328, 0.1321, 0.06726, 0.124, 0.07423, 0.1158, 0.04721, 0.1227, 0.04137, 0.1289, 0.7903, 0.1461, 0.7619, 0.1508, 0.78, 0.1335, 0.8012, 0.1335, 0.8012, 0.1508, 0.78, 0.1545, 0.7924, 0.1363, 0.8146, 0.1389, 0.08383, 0.1528, 0.1186, 0.1456, 0.131, 0.1315, 0.09308, 0.1315, 0.09308, 0.1456, 0.131, 0.1353, 0.1454, 0.1226, 0.104, 0.1226, 0.104, 0.1353, 0.1454, 0.1229, 0.1572, 0.1134, 0.1125, 0.1134, 0.1125, 0.1229, 0.1572, 0.1106, 0.1574, 0.1057, 0.119, 0.3049, 0.5028, 0.3057, 0.4662, 0.3756, 0.4559, 0.369, 0.5005, 0.1869, 0.1592, 0.1858, 0.1793, 0.1676, 0.1668, 0.1738, 0.1455, 0.1185, 0.7737, 0.1308, 0.7453, 0.137, 0.751, 0.1247, 0.7802, 0.1331, 0.7348, 0.1315, 0.7323, 0.1361, 0.722, 0.1399, 0.7318, 0.1247, 0.7802, 0.137, 0.751, 0.1461, 0.7619, 0.1289, 0.7903, 0.1528, 0.1186, 0.1637, 0.1316, 0.1562, 0.1484, 0.1456, 0.131, 0.3753, 0.4098, 0.4628, 0.4058, 0.457, 0.4559, 0.3756, 0.4559, 0.1205, 0.6545, 0.1198, 0.6499, 0.126, 0.6459, 0.1262, 0.6584, 0.1263, 0.571, 0.1263, 0.5661, 0.1328, 0.566, 0.1306, 0.5801, 0.1852, 0.6026, 0.2201, 0.5999, 0.2218, 0.6625, 0.1859, 0.6688, 0.188, 0.7234, 0.1859, 0.6688, 0.2218, 0.6625, 0.22, 0.7255, 0.1456, 0.131, 0.1562, 0.1484, 0.1445, 0.1692, 0.1353, 0.1454, 0.1353, 0.1454, 0.1445, 0.1692, 0.1252, 0.1899, 0.1229, 0.1572, 0.1921, 0.759, 0.1921, 0.7789, 0.1774, 0.7765, 0.1751, 0.7598, 0.1216, 0.6134, 0.132, 0.6143, 0.126, 0.6459, 0.1175, 0.6344, 0.1872, 0.5418, 0.2201, 0.5415, 0.2201, 0.5999, 0.1852, 0.6026, 0.1855, 0.5097, 0.1791, 0.4728, 0.2179, 0.4731, 0.2189, 0.5091, 0.101, 0.5982, 0.09646, 0.5978, 0.09924, 0.5849, 0.101, 0.5982, 0.1012, 0.6117, 0.09641, 0.6111, 0.09646, 0.5978, 0.09282, 0.375, 0.1115, 0.394, 0.09473, 0.4025, 0.08803, 0.3918, 0.1229, 0.1572, 0.1252, 0.1899, 0.109, 0.1694, 0.1106, 0.1574, 0.1872, 0.5418, 0.1855, 0.5097, 0.2189, 0.5091, 0.2201, 0.5415, 0.1012, 0.6117, 0.09988, 0.6248, 0.09562, 0.624, 0.09641, 0.6111, 0.1308, 0.7453, 0.1331, 0.7348, 0.1399, 0.7318, 0.137, 0.751, 0.09988, 0.6248, 0.0969, 0.6377, 0.09562, 0.624, 0.07284, 0.5952, 0.06882, 0.5946, 0.07166, 0.5829, 0.1836, 0.2048, 0.2149, 0.2065, 0.223, 0.2675, 0.1753, 0.2725, 0.1508, 0.78, 0.159, 0.7717, 0.1657, 0.7819, 0.1545, 0.7924, 0.1707, 0.3488, 0.1753, 0.2725, 0.223, 0.2675, 0.2178, 0.3595, 0.1791, 0.4728, 0.1717, 0.4287, 0.22, 0.4333, 0.2179, 0.4731, 0.1717, 0.4287, 0.1707, 0.3488, 0.2178, 0.3595, 0.22, 0.4333, 0.1921, 0.759, 0.188, 0.7234, 0.22, 0.7255, 0.2157, 0.7838, 0.1399, 0.7318, 0.1529, 0.7502, 0.1461, 0.7619, 0.137, 0.751, 0.2201, 0.5999, 0.2501, 0.593, 0.2552, 0.6721, 0.2218, 0.6625, 0.1461, 0.7619, 0.1529, 0.7502, 0.159, 0.7717, 0.1508, 0.78, 0.1247, 0.7802, 0.1221, 0.7849, 0.1185, 0.7737, 0.146, 0.685, 0.1342, 0.6896, 0.1437, 0.6563, 0.1505, 0.7085, 0.1342, 0.6896, 0.146, 0.685, 0.1247, 0.7802, 0.1289, 0.7903, 0.1256, 0.7954, 0.1221, 0.7849, 0.1587, 0.6095, 0.1852, 0.6026, 0.1859, 0.6688, 0.16, 0.6795, 0.188, 0.7234, 0.1694, 0.7315, 0.16, 0.6795, 0.1859, 0.6688, 0.1289, 0.7903, 0.1335, 0.8012, 0.1303, 0.8054, 0.1256, 0.7954, 0.1335, 0.8012, 0.1363, 0.8146, 0.1303, 0.8054, 0.1044, 0.8125, 0.1017, 0.8162, 0.09951, 0.804, 0.07284, 0.5952, 0.07295, 0.6081, 0.06869, 0.6074, 0.06882, 0.5946, 0.1044, 0.8125, 0.1081, 0.8225, 0.1053, 0.8267, 0.1017, 0.8162, 0.1081, 0.8225, 0.1114, 0.8328, 0.1088, 0.8367, 0.1053, 0.8267, 0.1657, 0.7819, 0.159, 0.7717, 0.1663, 0.7647, 0.1663, 0.7647, 0.159, 0.7717, 0.1529, 0.7502, 0.1635, 0.7529, 0.1114, 0.8328, 0.1139, 0.8444, 0.1088, 0.8367, 0.05071, 0.7264, 0.04424, 0.7287, 0.04434, 0.7207, 0.0481, 0.7128, 0.1603, 0.74, 0.1529, 0.7502, 0.1545, 0.7219, 0.1399, 0.7318, 0.1545, 0.7219, 0.1529, 0.7502, 0.01286, 0.185, 0.01716, 0.1902, 0.0143, 0.1975, 0.00876, 0.1866, 0.01422, 0.1763, 0.01933, 0.1794, 0.01716, 0.1902, 0.01286, 0.185, 0.1184, 0.5798, 0.1263, 0.571, 0.1306, 0.5801, 0.1196, 0.5923, 0.1858, 0.1793, 0.1869, 0.1592, 0.207, 0.1513, 0.2119, 0.174, 0.1635, 0.7529, 0.1529, 0.7502, 0.1603, 0.74, 0.1657, 0.7819, 0.1663, 0.7647, 0.1751, 0.7598, 0.1774, 0.7765, 0.01603, 0.1686, 0.02076, 0.1689, 0.01933, 0.1794, 0.01422, 0.1763, 0.1921, 0.7789, 0.1921, 0.759, 0.2157, 0.7838, 0.209, 0.7952, 0.2235, 0.1695, 0.2119, 0.174, 0.207, 0.1513, 0.2135, 0.1446, 0.3637, 0.5411, 0.3043, 0.5524, 0.3049, 0.5028, 0.369, 0.5005, 0.2406, 0.2598, 0.223, 0.2675, 0.2149, 0.2065, 0.2283, 0.1955, 0.256, 0.2483, 0.2438, 0.1776, 0.2603, 0.1778, 0.2728, 0.2319, 0.07295, 0.6081, 0.0719, 0.6203, 0.06816, 0.62, 0.06869, 0.6074, 0.3057, 0.4662, 0.3096, 0.4283, 0.3756, 0.4559, 0.2933, 0.6912, 0.2851, 0.6984, 0.2766, 0.6309, 0.2883, 0.6287, 0.01335, 0.1631, 0.02058, 0.1588, 0.02076, 0.1689, 0.01603, 0.1686, 0.1751, 0.7598, 0.1663, 0.7647, 0.1635, 0.7529, 0.1694, 0.7315, 0.0719, 0.6203, 0.06952, 0.6329, 0.06816, 0.62, 0.2983, 0.7138, 0.2925, 0.7212, 0.2851, 0.6984, 0.2933, 0.6912, 0.3146, 0.3169, 0.3086, 0.3089, 0.3216, 0.2803, 0.3272, 0.2847, 0.3061, 0.3455, 0.2995, 0.335, 0.3086, 0.3089, 0.3146, 0.3169, 0.2126, 0.8069, 0.209, 0.7952, 0.2157, 0.7838, 0.2266, 0.8073, 0.1858, 0.1793, 0.1836, 0.2048, 0.1578, 0.1903, 0.1676, 0.1668, 0.2406, 0.2598, 0.2283, 0.1955, 0.2438, 0.1776, 0.256, 0.2483, 0.2406, 0.2598, 0.256, 0.2483, 0.2762, 0.298, 0.2646, 0.319, 0.256, 0.2483, 0.2728, 0.2319, 0.2879, 0.2747, 0.2762, 0.298, 0.2709, 0.4926, 0.2634, 0.469, 0.2852, 0.4693, 0.04587, 0.7357, 0.04424, 0.7287, 0.05071, 0.7264, 0.05075, 0.7396, 0.2971, 0.3803, 0.2905, 0.3577, 0.2995, 0.335, 0.3061, 0.3455, 0.2465, 0.3717, 0.2511, 0.3363, 0.2851, 0.3694, 0.2761, 0.4071, 0.2922, 0.4221, 0.2761, 0.4071, 0.2851, 0.3694, 0.2971, 0.3803, 0.2922, 0.4221, 0.2971, 0.3803, 0.3118, 0.3903, 0.3096, 0.4283, 0.2879, 0.2747, 0.2728, 0.2319, 0.2907, 0.2158, 0.3043, 0.2557, 0.3756, 0.4559, 0.3096, 0.4283, 0.3118, 0.3903, 0.3753, 0.4098, 0.008807, 0.173, 0.01422, 0.1763, 0.01286, 0.185, 0.00876, 0.1866, 0.1342, 0.6896, 0.1505, 0.7085, 0.1361, 0.722, 0.01335, 0.1631, 0.01603, 0.1686, 0.01422, 0.1763, 0.008807, 0.173, 0.02058, 0.1588, 0.02896, 0.1586, 0.02681, 0.1704, 0.02076, 0.1689, 0.02076, 0.1689, 0.02681, 0.1704, 0.0247, 0.1825, 0.01933, 0.1794, 0.1361, 0.722, 0.1505, 0.7085, 0.1545, 0.7219, 0.1399, 0.7318, 0.1437, 0.6563, 0.1262, 0.6584, 0.126, 0.6459, 0.1437, 0.6386, 0.01933, 0.1794, 0.0247, 0.1825, 0.02348, 0.195, 0.01716, 0.1902, 0.01716, 0.1902, 0.02348, 0.195, 0.0227, 0.2047, 0.0143, 0.1975, 0.1437, 0.6386, 0.126, 0.6459, 0.132, 0.6143, 0.05615, 0.7109, 0.05932, 0.723, 0.05071, 0.7264, 0.0481, 0.7128, 0.05071, 0.7264, 0.05932, 0.723, 0.05832, 0.7357, 0.05075, 0.7396, 0.1447, 0.5836, 0.1306, 0.5801, 0.1328, 0.566, 0.1479, 0.5667, 0.1175, 0.6344, 0.126, 0.6459, 0.1198, 0.6499, 0.1143, 0.6454, 0.2873, 0.7842, 0.2706, 0.8168, 0.2599, 0.7853, 0.2765, 0.7508, 0.1479, 0.5667, 0.1452, 0.5421, 0.1543, 0.5442, 0.1545, 0.7219, 0.1505, 0.7085, 0.16, 0.6795, 0.1694, 0.7315, 0.188, 0.7234, 0.1921, 0.759, 0.1751, 0.7598, 0.1694, 0.7315, 0.1342, 0.6896, 0.1262, 0.6584, 0.1437, 0.6563, 0.1439, 0.6127, 0.132, 0.6143, 0.1447, 0.5836, 0.1437, 0.6386, 0.132, 0.6143, 0.1439, 0.6127, 0.16, 0.6795, 0.1437, 0.6563, 0.1437, 0.6386, 0.1587, 0.6095, 0.1659, 0.5432, 0.1872, 0.5418, 0.1852, 0.6026, 0.1587, 0.6095, 0.05033, 0.1675, 0.04773, 0.1801, 0.02681, 0.1704, 0.02896, 0.1586, 0.04773, 0.1801, 0.04434, 0.1935, 0.0247, 0.1825, 0.02681, 0.1704, 0.04434, 0.1935, 0.04299, 0.209, 0.02348, 0.195, 0.0247, 0.1825, 0.1353, 0.4964, 0.1476, 0.4946, 0.146, 0.521, 0.1372, 0.515, 0.1303, 0.4723, 0.1404, 0.4701, 0.1476, 0.4946, 0.1353, 0.4964, 0.1243, 0.4452, 0.1297, 0.4383, 0.1404, 0.4701, 0.1303, 0.4723, 0.112, 0.4166, 0.1135, 0.4072, 0.1297, 0.4383, 0.1243, 0.4452, 0.04299, 0.209, 0.04196, 0.2233, 0.0227, 0.2047, 0.02348, 0.195, 0.07316, 0.6936, 0.07252, 0.706, 0.05615, 0.7109, 0.05319, 0.6989, 0.07252, 0.706, 0.07323, 0.7183, 0.05932, 0.723, 0.05615, 0.7109, 0.09912, 0.412, 0.0971, 0.4068, 0.1135, 0.4072, 0.112, 0.4166, 0.1341, 0.5555, 0.1328, 0.566, 0.1263, 0.5661, 0.1241, 0.5622, 0.1452, 0.5421, 0.1479, 0.5667, 0.1341, 0.5555, 0.1364, 0.5386, 0.07323, 0.7183, 0.07428, 0.7305, 0.05832, 0.7357, 0.05932, 0.723, 0.1364, 0.5386, 0.1372, 0.515, 0.146, 0.521, 0.1452, 0.5421, 0.07531, 0.5289, 0.06975, 0.53, 0.07029, 0.5234, 0.07371, 0.5182, 0.06723, 0.5045, 0.0703, 0.5041, 0.07135, 0.5108, 0.06621, 0.5085, 0.06614, 0.4983, 0.06889, 0.4963, 0.0703, 0.5041, 0.06723, 0.5045, 0.06579, 0.4924, 0.06777, 0.4887, 0.06889, 0.4963, 0.06614, 0.4983, 0.06346, 0.491, 0.06615, 0.4826, 0.06777, 0.4887, 0.06579, 0.4924, 0.07116, 0.5365, 0.06975, 0.53, 0.07531, 0.5289, 0.07523, 0.5402, 0.07428, 0.7305, 0.07713, 0.7415, 0.05716, 0.7469, 0.05832, 0.7357, 0.0633, 0.5006, 0.06614, 0.4983, 0.06723, 0.5045, 0.06621, 0.5085, 0.06346, 0.491, 0.06579, 0.4924, 0.06614, 0.4983, 0.0633, 0.5006, 0.06615, 0.4826, 0.07038, 0.4753, 0.07071, 0.4852, 0.06777, 0.4887, 0.06777, 0.4887, 0.07071, 0.4852, 0.07184, 0.4944, 0.06889, 0.4963, 0.06889, 0.4963, 0.07184, 0.4944, 0.07425, 0.5027, 0.0703, 0.5041, 0.0703, 0.5041, 0.07425, 0.5027, 0.07765, 0.511, 0.07135, 0.5108, 0.05319, 0.6989, 0.05615, 0.7109, 0.0481, 0.7128, 0.04633, 0.7078, 0.08104, 0.5181, 0.08384, 0.5273, 0.07531, 0.5289, 0.07371, 0.5182, 0.07531, 0.5289, 0.08384, 0.5273, 0.0826, 0.538, 0.07523, 0.5402, 0.04633, 0.7078, 0.0481, 0.7128, 0.04434, 0.7207, 0.04203, 0.718, 0.08091, 0.4602, 0.08255, 0.4721, 0.07071, 0.4852, 0.07038, 0.4753, 0.08255, 0.4721, 0.08512, 0.4851, 0.07184, 0.4944, 0.07071, 0.4852, 0.08512, 0.4851, 0.08803, 0.4964, 0.07425, 0.5027, 0.07184, 0.4944, 0.08803, 0.4964, 0.09056, 0.5071, 0.07765, 0.511, 0.07425, 0.5027, 0.09056, 0.5071, 0.09025, 0.5172, 0.08104, 0.5181, 0.07765, 0.511, 0.09025, 0.5172, 0.09022, 0.5275, 0.08384, 0.5273, 0.08104, 0.5181, 0.04424, 0.7287, 0.0406, 0.7299, 0.04203, 0.718, 0.04434, 0.7207, 0.04587, 0.7357, 0.04397, 0.7398, 0.0406, 0.7299, 0.04424, 0.7287, 0.09022, 0.5275, 0.09097, 0.5377, 0.0826, 0.538, 0.08384, 0.5273, 0.09097, 0.5377, 0.09216, 0.548, 0.0791, 0.5466, 0.0826, 0.538, 0.07765, 0.511, 0.08104, 0.5181, 0.07371, 0.5182, 0.07172, 0.5151, 0.04587, 0.7357, 0.05075, 0.7396, 0.04972, 0.7453, 0.04397, 0.7398, 0.05075, 0.7396, 0.05832, 0.7357, 0.05716, 0.7469, 0.04972, 0.7453, 0.07492, 0.1912, 0.06431, 0.1894, 0.06595, 0.1729, 0.07774, 0.1752, 0.07368, 0.213, 0.06259, 0.2054, 0.06431, 0.1894, 0.07492, 0.1912, 0.07172, 0.5151, 0.07371, 0.5182, 0.07029, 0.5234, 0.0684, 0.5221, 0.06975, 0.53, 0.06743, 0.531, 0.0684, 0.5221, 0.07029, 0.5234, 0.07116, 0.5365, 0.06951, 0.5389, 0.06743, 0.531, 0.06975, 0.53, 0.07116, 0.5365, 0.07523, 0.5402, 0.07352, 0.5443, 0.06951, 0.5389, 0.07523, 0.5402, 0.0826, 0.538, 0.0791, 0.5466, 0.07352, 0.5443, 0.09813, 0.4489, 0.08989, 0.4661, 0.08707, 0.452, 0.0949, 0.4333, 0.1032, 0.4666, 0.09201, 0.4791, 0.08989, 0.4661, 0.09813, 0.4489, 0.1081, 0.4853, 0.09502, 0.4905, 0.09201, 0.4791, 0.1032, 0.4666, 0.06978, 0.2355, 0.06018, 0.2219, 0.06259, 0.2054, 0.07368, 0.213, 0.06605, 0.2499, 0.05664, 0.2371, 0.06018, 0.2219, 0.06978, 0.2355, 0.1125, 0.5014, 0.0985, 0.5033, 0.09502, 0.4905, 0.1081, 0.4853, 0.1113, 0.5156, 0.1007, 0.5158, 0.0985, 0.5033, 0.1125, 0.5014, 0.1115, 0.5288, 0.1019, 0.5279, 0.1007, 0.5158, 0.1113, 0.5156, 0.1114, 0.5408, 0.1018, 0.5391, 0.1019, 0.5279, 0.1115, 0.5288, 0.09932, 0.6941, 0.08982, 0.6994, 0.08869, 0.6869, 0.09985, 0.6813, 0.09994, 0.7071, 0.09061, 0.7113, 0.08982, 0.6994, 0.09932, 0.6941, 0.1119, 0.5521, 0.09992, 0.5499, 0.1018, 0.5391, 0.1114, 0.5408, 0.08989, 0.4661, 0.09201, 0.4791, 0.08512, 0.4851, 0.08255, 0.4721, 0.09201, 0.4791, 0.09502, 0.4905, 0.08803, 0.4964, 0.08512, 0.4851, 0.1003, 0.7201, 0.0911, 0.7234, 0.09061, 0.7113, 0.09994, 0.7071, 0.1033, 0.7326, 0.09206, 0.736, 0.0911, 0.7234, 0.1003, 0.7201, 0.06431, 0.1894, 0.06259, 0.2054, 0.04434, 0.1935, 0.04773, 0.1801, 0.09502, 0.4905, 0.0985, 0.5033, 0.09056, 0.5071, 0.08803, 0.4964, 0.0985, 0.5033, 0.1007, 0.5158, 0.09228, 0.5173, 0.09056, 0.5071, 0.1007, 0.5158, 0.1019, 0.5279, 0.09348, 0.5276, 0.09228, 0.5173, 0.1019, 0.5279, 0.1018, 0.5391, 0.094, 0.5375, 0.09348, 0.5276, 0.06259, 0.2054, 0.06018, 0.2219, 0.04299, 0.209, 0.04434, 0.1935, 0.06018, 0.2219, 0.05664, 0.2371, 0.04196, 0.2233, 0.04299, 0.209, 0.1018, 0.5391, 0.09992, 0.5499, 0.09216, 0.548, 0.094, 0.5375, 0.08707, 0.452, 0.08989, 0.4661, 0.08255, 0.4721, 0.08091, 0.4602, 0.1162, 0.5298, 0.1232, 0.5331, 0.1209, 0.5464, 0.1154, 0.5426, 0.1154, 0.5426, 0.1209, 0.5464, 0.1172, 0.5559, 0.1119, 0.5521, 0.0949, 0.4333, 0.09825, 0.4253, 0.1038, 0.4412, 0.09813, 0.4489, 0.09813, 0.4489, 0.1038, 0.4412, 0.1098, 0.4602, 0.1032, 0.4666, 0.1032, 0.4666, 0.1098, 0.4602, 0.1155, 0.4791, 0.1081, 0.4853, 0.1081, 0.4853, 0.1155, 0.4791, 0.1204, 0.4976, 0.1125, 0.5014, 0.1125, 0.5014, 0.1204, 0.4976, 0.1229, 0.5148, 0.1152, 0.5157, 0.1152, 0.5157, 0.1229, 0.5148, 0.1232, 0.5331, 0.1162, 0.5298, 0.09825, 0.4253, 0.09912, 0.412, 0.112, 0.4166, 0.1038, 0.4412, 0.1038, 0.4412, 0.112, 0.4166, 0.1243, 0.4452, 0.1098, 0.4602, 0.1098, 0.4602, 0.1243, 0.4452, 0.1303, 0.4723, 0.1155, 0.4791, 0.1155, 0.4791, 0.1303, 0.4723, 0.1353, 0.4964, 0.1204, 0.4976, 0.1204, 0.4976, 0.1353, 0.4964, 0.1372, 0.515, 0.1229, 0.5148, 0.1209, 0.5464, 0.1341, 0.5555, 0.1241, 0.5622, 0.1172, 0.5559, 0.1372, 0.515, 0.1364, 0.5386, 0.1232, 0.5331, 0.1229, 0.5148, 0.1232, 0.5331, 0.1364, 0.5386, 0.1341, 0.5555, 0.1209, 0.5464, 0.08869, 0.6869, 0.08982, 0.6994, 0.07623, 0.7046, 0.07316, 0.6936, 0.08982, 0.6994, 0.09061, 0.7113, 0.07723, 0.7167, 0.07623, 0.7046, 0.09061, 0.7113, 0.0911, 0.7234, 0.0776, 0.7293, 0.07723, 0.7167, 0.0911, 0.7234, 0.09206, 0.736, 0.07713, 0.7415, 0.0776, 0.7293, 0.06595, 0.1729, 0.06431, 0.1894, 0.04773, 0.1801, 0.05033, 0.1675, 0.1042, 0.7051, 0.1239, 0.6954, 0.1244, 0.7173, 0.1046, 0.719, 0.1479, 0.5667, 0.1328, 0.566, 0.1341, 0.5555, 0.1046, 0.719, 0.1244, 0.7173, 0.1238, 0.7305, 0.1033, 0.7326, 0.08794, 0.8517, 0.08326, 0.8585, 0.08146, 0.851, 0.08279, 0.8412, 0.09082, 0.01221, 0.09175, 0.02007, 0.08682, 0.02272, 0.08759, 0.009232, 0.07774, 0.1752, 0.09988, 0.1799, 0.102, 0.2044, 0.07492, 0.1912, 0.07492, 0.1912, 0.102, 0.2044, 0.1, 0.2313, 0.07368, 0.213, 0.07368, 0.213, 0.1, 0.2313, 0.09111, 0.2579, 0.06978, 0.2355, 0.06978, 0.2355, 0.09111, 0.2579, 0.08167, 0.272, 0.06605, 0.2499, 0.09985, 0.6813, 0.1158, 0.665, 0.1186, 0.6749, 0.1034, 0.6911, 0.1034, 0.6911, 0.1186, 0.6749, 0.1239, 0.6954, 0.1042, 0.7051, 0.146, 0.521, 0.1476, 0.4946, 0.1555, 0.519, 0.132, 0.6143, 0.1306, 0.5801, 0.1447, 0.5836, 0.1543, 0.5442, 0.1452, 0.5421, 0.146, 0.521, 0.1555, 0.519, 0.09988, 0.1799, 0.1077, 0.1736, 0.1184, 0.2014, 0.102, 0.2044, 0.09459, 0.00737, 0.09656, 0.0145, 0.09175, 0.02007, 0.09082, 0.01221, 0.102, 0.2044, 0.1184, 0.2014, 0.1132, 0.2419, 0.1, 0.2313, 0.1673, 0.5152, 0.1555, 0.519, 0.1476, 0.4946, 0.1636, 0.4744, 0.1659, 0.5432, 0.1543, 0.5442, 0.1555, 0.519, 0.1673, 0.5152, 0.1587, 0.6095, 0.1447, 0.5836, 0.1479, 0.5667, 0.1659, 0.5432, 0.1, 0.2313, 0.1132, 0.2419, 0.1029, 0.2876, 0.09111, 0.2579, 0.09844, 0.005615, 0.1012, 0.008759, 0.09656, 0.0145, 0.09459, 0.00737, 0.09851, 0.0006104, 0.1047, 0.001389, 0.1012, 0.008759, 0.09844, 0.005615, 0.08617, 0.8636, 0.08326, 0.8585, 0.08794, 0.8517, 0.09085, 0.8634, 0.09111, 0.2579, 0.1029, 0.2876, 0.08537, 0.2842, 0.08167, 0.272, 0.1158, 0.665, 0.1205, 0.6545, 0.1262, 0.6584, 0.1186, 0.6749, 0.09215, 0.0007782, 0.09459, 0.00737, 0.09082, 0.01221, 0.08759, 0.009232, 0.1244, 0.7173, 0.1361, 0.722, 0.1315, 0.7323, 0.1238, 0.7305, 0.1262, 0.6584, 0.1342, 0.6896, 0.1239, 0.6954, 0.1186, 0.6749, 0.1239, 0.6954, 0.1342, 0.6896, 0.1361, 0.722, 0.1244, 0.7173, 0.1791, 0.4728, 0.1855, 0.5097, 0.1673, 0.5152, 0.1636, 0.4744, 0.09851, 0.0006104, 0.09844, 0.005615, 0.09459, 0.00737, 0.09215, 0.0007782, 0.1047, 0.001389, 0.1104, 0.009811, 0.1046, 0.01566, 0.1012, 0.008759, 0.1306, 0.5801, 0.132, 0.6143, 0.1216, 0.6134, 0.1196, 0.5923, 0.1012, 0.008759, 0.1046, 0.01566, 0.09872, 0.0222, 0.09656, 0.0145, 0.09656, 0.0145, 0.09872, 0.0222, 0.09347, 0.0307, 0.09175, 0.02007, 0.1034, 0.6911, 0.09932, 0.6941, 0.09985, 0.6813, 0.3038, 0.7481, 0.2993, 0.7541, 0.2925, 0.7212, 0.2983, 0.7138, 0.2765, 0.7508, 0.2599, 0.7853, 0.2513, 0.7635, 0.2655, 0.7245, 0.223, 0.2675, 0.2406, 0.2598, 0.2646, 0.319, 0.2511, 0.3363, 0.09175, 0.02007, 0.09347, 0.0307, 0.08813, 0.03879, 0.08682, 0.02272, 0.0894, 0.8334, 0.09441, 0.8416, 0.08794, 0.8517, 0.08279, 0.8412, 0.1707, 0.3488, 0.1378, 0.3459, 0.138, 0.2599, 0.1753, 0.2725, 0.08794, 0.8517, 0.09441, 0.8416, 0.09623, 0.8537, 0.09085, 0.8634, 0.1227, 0.04137, 0.1158, 0.04721, 0.1046, 0.01566, 0.1104, 0.009811, 0.1158, 0.04721, 0.1083, 0.05466, 0.09872, 0.0222, 0.1046, 0.01566, 0.1578, 0.1903, 0.1836, 0.2048, 0.1753, 0.2725, 0.138, 0.2599, 0.1083, 0.05466, 0.1021, 0.0658, 0.09347, 0.0307, 0.09872, 0.0222, 0.1021, 0.0658, 0.09591, 0.07494, 0.08813, 0.03879, 0.09347, 0.0307, 0.09951, 0.804, 0.1017, 0.8162, 0.0894, 0.8334, 0.08473, 0.827, 0.1017, 0.8162, 0.1053, 0.8267, 0.09441, 0.8416, 0.0894, 0.8334, 0.1034, 0.6911, 0.1042, 0.7051, 0.09994, 0.7071, 0.09932, 0.6941, 0.1053, 0.8267, 0.1088, 0.8367, 0.09623, 0.8537, 0.09441, 0.8416, 0.1717, 0.4287, 0.1512, 0.4274, 0.1378, 0.3459, 0.1707, 0.3488, 0.1717, 0.4287, 0.1791, 0.4728, 0.1636, 0.4744, 0.1512, 0.4274, 0.1042, 0.7051, 0.1046, 0.719, 0.1003, 0.7201, 0.09994, 0.7071, 0.1855, 0.5097, 0.1872, 0.5418, 0.1659, 0.5432, 0.1673, 0.5152, 0.1046, 0.719, 0.1033, 0.7326, 0.1003, 0.7201, 0.07623, 0.7046, 0.07252, 0.706, 0.07316, 0.6936, 0.07623, 0.7046, 0.07723, 0.7167, 0.07323, 0.7183, 0.07252, 0.706, 0.07723, 0.7167, 0.0776, 0.7293, 0.07428, 0.7305, 0.07323, 0.7183, 0.0776, 0.7293, 0.07713, 0.7415, 0.07428, 0.7305, 0.0467, 0.6044, 0.03903, 0.603, 0.04111, 0.5957, 0.04673, 0.5905, 0.006225, 0.3583, 0.01086, 0.3601, 0.009904, 0.3697, 0.002466, 0.3623, 0.005197, 0.3488, 0.01023, 0.3486, 0.01086, 0.3601, 0.006225, 0.3583, 0.00656, 0.3426, 0.01045, 0.3364, 0.01023, 0.3486, 0.005197, 0.3488, 0.002641, 0.3369, 0.00986, 0.3279, 0.01045, 0.3364, 0.00656, 0.3426, 0.1077, 0.1736, 0.109, 0.1694, 0.1252, 0.1899, 0.1184, 0.2014, 0.03975, 0.6113, 0.03903, 0.603, 0.0467, 0.6044, 0.04497, 0.6181, 3.052e-05, 0.3497, 0.005197, 0.3488, 0.006225, 0.3583, 0.002466, 0.3623, 0.002641, 0.3369, 0.00656, 0.3426, 0.005197, 0.3488, 3.052e-05, 0.3497, 0.08646, 0.29, 0.08537, 0.2842, 0.1029, 0.2876, 0.1014, 0.305, 0.00986, 0.3279, 0.01868, 0.3233, 0.01666, 0.3349, 0.01045, 0.3364, 0.1636, 0.4744, 0.1476, 0.4946, 0.1404, 0.4701, 0.1088, 0.8367, 0.1139, 0.8444, 0.09752, 0.8653, 0.09623, 0.8537, 0.01045, 0.3364, 0.01666, 0.3349, 0.0155, 0.3485, 0.01023, 0.3486, 0.0971, 0.4068, 0.09473, 0.4025, 0.1115, 0.394, 0.1135, 0.4072, 0.01023, 0.3486, 0.0155, 0.3485, 0.01715, 0.3615, 0.01086, 0.3601, 0.01086, 0.3601, 0.01715, 0.3615, 0.01823, 0.374, 0.009904, 0.3697, 0.05443, 0.5933, 0.05595, 0.6056, 0.0467, 0.6044, 0.04673, 0.5905, 0.0467, 0.6044, 0.05595, 0.6056, 0.05386, 0.6183, 0.04497, 0.6181, 0.03844, 0.3192, 0.03699, 0.3336, 0.01666, 0.3349, 0.01868, 0.3233, 0.03699, 0.3336, 0.03661, 0.3491, 0.0155, 0.3485, 0.01666, 0.3349, 0.1252, 0.1899, 0.1578, 0.1903, 0.138, 0.2599, 0.1184, 0.2014, 0.1578, 0.1903, 0.1562, 0.1484, 0.1676, 0.1668, 0.1092, 0.3489, 0.1014, 0.305, 0.1378, 0.3459, 0.03661, 0.3491, 0.03825, 0.3643, 0.01715, 0.3615, 0.0155, 0.3485, 0.03825, 0.3643, 0.03776, 0.3789, 0.01823, 0.374, 0.01715, 0.3615, 0.07166, 0.5829, 0.06882, 0.5946, 0.05443, 0.5933, 0.0534, 0.5829, 0.1636, 0.4744, 0.1404, 0.4701, 0.1297, 0.4383, 0.1512, 0.4274, 0.1297, 0.4383, 0.1135, 0.4072, 0.1512, 0.4274, 0.1947, 0.9234, 0.1904, 0.9351, 0.1876, 0.929, 0.1874, 0.919, 0.2576, 0.0231, 0.2553, 0.02812, 0.2503, 0.02499, 0.256, 0.01848, 0.2613, 0.02415, 0.2608, 0.03046, 0.2553, 0.02812, 0.2576, 0.0231, 0.06882, 0.5946, 0.06869, 0.6074, 0.05595, 0.6056, 0.05443, 0.5933, 0.06869, 0.6074, 0.06816, 0.62, 0.05386, 0.6183, 0.05595, 0.6056, 0.06816, 0.62, 0.06952, 0.6329, 0.05114, 0.6286, 0.05386, 0.6183, 0.2644, 0.02599, 0.2655, 0.03195, 0.2608, 0.03046, 0.2613, 0.02415, 0.2664, 0.02261, 0.2702, 0.03159, 0.2655, 0.03195, 0.2644, 0.02599, 0.1938, 0.9383, 0.1904, 0.9351, 0.1947, 0.9234, 0.1991, 0.9346, 0.2618, 0.01797, 0.2613, 0.02415, 0.2576, 0.0231, 0.256, 0.01848, 0.2664, 0.02261, 0.2644, 0.02599, 0.2613, 0.02415, 0.2618, 0.01797, 0.2702, 0.03159, 0.2727, 0.04626, 0.2663, 0.04225, 0.2655, 0.03195, 0.2655, 0.03195, 0.2663, 0.04225, 0.2601, 0.0392, 0.2608, 0.03046, 0.2608, 0.03046, 0.2601, 0.0392, 0.2523, 0.03754, 0.2553, 0.02812, 0.2553, 0.02812, 0.2523, 0.03754, 0.2442, 0.03685, 0.2503, 0.02499, 0.193, 0.9046, 0.1999, 0.91, 0.1947, 0.9234, 0.1874, 0.919, 0.1947, 0.9234, 0.1999, 0.91, 0.2047, 0.9219, 0.1991, 0.9346, 0.2723, 0.06834, 0.2648, 0.06422, 0.2663, 0.04225, 0.2727, 0.04626, 0.2648, 0.06422, 0.257, 0.06053, 0.2601, 0.0392, 0.2663, 0.04225, 0.257, 0.06053, 0.2461, 0.06073, 0.2523, 0.03754, 0.2601, 0.0392, 0.2461, 0.06073, 0.2377, 0.05829, 0.2442, 0.03685, 0.2523, 0.03754, 0.1988, 0.8912, 0.193, 0.9046, 0.1858, 0.9065, 0.1917, 0.8856, 0.1999, 0.91, 0.193, 0.9046, 0.1988, 0.8912, 0.2045, 0.8996, 0.0534, 0.5829, 0.05443, 0.5933, 0.04673, 0.5905, 0.04559, 0.5854, 0.04559, 0.5854, 0.04673, 0.5905, 0.04111, 0.5957, 0.03902, 0.5921, 0.2047, 0.9219, 0.1999, 0.91, 0.2045, 0.8996, 0.2107, 0.9101, 0.2058, 0.9363, 0.2047, 0.9219, 0.2107, 0.9101, 0.2156, 0.9237, 0.2718, 0.09164, 0.2633, 0.08545, 0.2648, 0.06422, 0.2723, 0.06834, 0.2633, 0.08545, 0.2535, 0.08105, 0.257, 0.06053, 0.2648, 0.06422, 0.03903, 0.603, 0.03587, 0.6028, 0.03902, 0.5921, 0.04111, 0.5957, 0.03975, 0.6113, 0.03768, 0.6137, 0.03587, 0.6028, 0.03903, 0.603, 0.2535, 0.08105, 0.241, 0.08063, 0.2461, 0.06073, 0.257, 0.06053, 0.241, 0.08063, 0.2313, 0.0808, 0.2377, 0.05829, 0.2461, 0.06073, 0.2071, 0.8734, 0.2042, 0.8793, 0.2002, 0.8673, 0.2071, 0.8734, 0.2131, 0.8827, 0.2105, 0.8878, 0.2042, 0.8793, 0.2131, 0.8827, 0.2189, 0.8931, 0.2169, 0.8975, 0.2105, 0.8878, 0.2189, 0.8931, 0.2233, 0.906, 0.2169, 0.8975, 0.1858, 0.9065, 0.193, 0.9046, 0.1874, 0.919, 0.1838, 0.9212, 0.1838, 0.9212, 0.1874, 0.919, 0.1876, 0.929, 0.1851, 0.9325, 0.1904, 0.9351, 0.1887, 0.94, 0.1851, 0.9325, 0.1876, 0.929, 0.1938, 0.9383, 0.193, 0.9435, 0.1887, 0.94, 0.1904, 0.9351, 0.1938, 0.9383, 0.1991, 0.9346, 0.1987, 0.9424, 0.193, 0.9435, 0.1991, 0.9346, 0.2047, 0.9219, 0.2058, 0.9363, 0.1987, 0.9424, 0.2633, 0.08545, 0.2718, 0.09164, 0.2712, 0.1496, 0.2595, 0.1486, 0.2535, 0.08105, 0.2633, 0.08545, 0.2595, 0.1486, 0.2453, 0.1454, 0.241, 0.08063, 0.2535, 0.08105, 0.2453, 0.1454, 0.2308, 0.141, 0.2313, 0.0808, 0.241, 0.08063, 0.2308, 0.141, 0.22, 0.1315, 0.2071, 0.8734, 0.2002, 0.8673, 0.2114, 0.8237, 0.2182, 0.8358, 0.03975, 0.6113, 0.04497, 0.6181, 0.04323, 0.6228, 0.03768, 0.6137, 0.04497, 0.6181, 0.05386, 0.6183, 0.05114, 0.6286, 0.04323, 0.6228, 0.06565, 0.327, 0.0547, 0.3319, 0.05483, 0.3146, 0.06574, 0.3096, 0.0657, 0.3472, 0.05428, 0.3474, 0.0547, 0.3319, 0.06565, 0.327, 0.2131, 0.8827, 0.2071, 0.8734, 0.2182, 0.8358, 0.2274, 0.8506, 0.2189, 0.8931, 0.2131, 0.8827, 0.2274, 0.8506, 0.2357, 0.864, 0.2233, 0.906, 0.2189, 0.8931, 0.2357, 0.864, 0.2444, 0.8723, 0.2357, 0.864, 0.2274, 0.8506, 0.2333, 0.8359, 0.2416, 0.8529, 0.06676, 0.3685, 0.05458, 0.3635, 0.05428, 0.3474, 0.0657, 0.3472, 0.06614, 0.3858, 0.05426, 0.3801, 0.05458, 0.3635, 0.06676, 0.3685, 0.09646, 0.5978, 0.08737, 0.5972, 0.08749, 0.5832, 0.09924, 0.5849, 0.09641, 0.6111, 0.08744, 0.61, 0.08737, 0.5972, 0.09646, 0.5978, 0.09562, 0.624, 0.0869, 0.6223, 0.08744, 0.61, 0.09641, 0.6111, 0.0969, 0.6377, 0.08571, 0.6351, 0.0869, 0.6223, 0.09562, 0.624, 0.0547, 0.3319, 0.05428, 0.3474, 0.03661, 0.3491, 0.03699, 0.3336, 0.05428, 0.3474, 0.05458, 0.3635, 0.03825, 0.3643, 0.03661, 0.3491, 0.05458, 0.3635, 0.05426, 0.3801, 0.03776, 0.3789, 0.03825, 0.3643, 0.2357, 0.864, 0.2416, 0.8529, 0.2444, 0.8723, 0.2182, 0.8358, 0.2114, 0.8237, 0.2224, 0.8236, 0.2274, 0.8506, 0.2182, 0.8358, 0.2224, 0.8236, 0.2333, 0.8359, 0.08749, 0.5832, 0.08737, 0.5972, 0.07284, 0.5952, 0.07166, 0.5829, 0.08737, 0.5972, 0.08744, 0.61, 0.07295, 0.6081, 0.07284, 0.5952, 0.08744, 0.61, 0.0869, 0.6223, 0.0719, 0.6203, 0.07295, 0.6081, 0.0869, 0.6223, 0.08571, 0.6351, 0.06952, 0.6329, 0.0719, 0.6203, 0.05483, 0.3146, 0.0547, 0.3319, 0.03699, 0.3336, 0.03844, 0.3192, 0.1012, 0.6117, 0.1216, 0.6134, 0.1175, 0.6344, 0.09988, 0.6248, 0.2712, 0.1496, 0.2731, 0.1731, 0.2603, 0.1778, 0.2595, 0.1486, 0.2595, 0.1486, 0.2603, 0.1778, 0.2438, 0.1776, 0.2453, 0.1454, 0.2453, 0.1454, 0.2438, 0.1776, 0.2235, 0.1695, 0.2308, 0.141, 0.2308, 0.141, 0.2235, 0.1695, 0.2135, 0.1446, 0.22, 0.1315, 0.09988, 0.6248, 0.1175, 0.6344, 0.1143, 0.6454, 0.0969, 0.6377, 0.06574, 0.3096, 0.0836, 0.3006, 0.08982, 0.32, 0.06565, 0.327, 0.06565, 0.327, 0.08982, 0.32, 0.09383, 0.3465, 0.0657, 0.3472, 0.0657, 0.3472, 0.09383, 0.3465, 0.09282, 0.375, 0.06676, 0.3685, 0.06676, 0.3685, 0.09282, 0.375, 0.08803, 0.3918, 0.06614, 0.3858, 0.2114, 0.8237, 0.2126, 0.8069, 0.2266, 0.8073, 0.2224, 0.8236, 0.2224, 0.8236, 0.2266, 0.8073, 0.2393, 0.8247, 0.2333, 0.8359, 0.2333, 0.8359, 0.2393, 0.8247, 0.2475, 0.8434, 0.2416, 0.8529, 0.2416, 0.8529, 0.2475, 0.8434, 0.2546, 0.8584, 0.2444, 0.8723, 0.2728, 0.2319, 0.2603, 0.1778, 0.2731, 0.1731, 0.2907, 0.2158, 0.2599, 0.7853, 0.2393, 0.8247, 0.2266, 0.8073, 0.2513, 0.7635, 0.2706, 0.8168, 0.2475, 0.8434, 0.2393, 0.8247, 0.2599, 0.7853, 0.09924, 0.5849, 0.1184, 0.5798, 0.1196, 0.5923, 0.101, 0.5982, 0.101, 0.5982, 0.1196, 0.5923, 0.1216, 0.6134, 0.1012, 0.6117, 0.2546, 0.8584, 0.2475, 0.8434, 0.2706, 0.8168, 0.1676, 0.1668, 0.1562, 0.1484, 0.1637, 0.1316, 0.1738, 0.1455])
me_fpsarms_2_003.materials.append(mat_armstex_006)
me_fpsarms_2_003.use_remesh_fix_poles = True
me_fpsarms_2_003.use_remesh_preserve_attributes = False
me_fpsarms_2_003.update()

# ---- objects
ob_left_fist = bpy.data.objects.new('left.fist', me_fpsarms_2_003)

# ---- transforms, parenting, visibility, modifiers, constraints
ob_left_fist.location = (-0.001344, 7.26e-09, 4.802e-09)
ob_left_fist.rotation_euler = (1.571, 8.263e-15, -6.985e-10)
ob_left_fist.scale = (0.01, 0.01, 0.01)
ob_left_fist.color = (0.8, 0.8, 0.8, 1.0)
ob_left_fist.lineart.crease_threshold = 0.0
_vg = ob_left_fist.vertex_groups.new(name='RightShoulder')
_vg = ob_left_fist.vertex_groups.new(name='RightArm')
_vg = ob_left_fist.vertex_groups.new(name='RightForeArm_')
_vg = ob_left_fist.vertex_groups.new(name='RightForearmRoll')
_vg = ob_left_fist.vertex_groups.new(name='RightHand')
_vg = ob_left_fist.vertex_groups.new(name='RightHandThumb1')
_vg = ob_left_fist.vertex_groups.new(name='RightHandThumb2')
_vg = ob_left_fist.vertex_groups.new(name='RightHandThumb3')
_vg = ob_left_fist.vertex_groups.new(name='RightHandIndex1')
_vg = ob_left_fist.vertex_groups.new(name='RightHandIndex2')
_vg = ob_left_fist.vertex_groups.new(name='RightHandIndex3')
_vg = ob_left_fist.vertex_groups.new(name='RightHandMiddle1')
_vg = ob_left_fist.vertex_groups.new(name='RightHandMiddle2')
_vg = ob_left_fist.vertex_groups.new(name='RightHandMiddle3')
_vg = ob_left_fist.vertex_groups.new(name='RightHandRing1')
_vg = ob_left_fist.vertex_groups.new(name='RightHandRing2')
_vg = ob_left_fist.vertex_groups.new(name='RightHandRing3')
_vg = ob_left_fist.vertex_groups.new(name='RightHandPinky1')
_vg = ob_left_fist.vertex_groups.new(name='RightHandPinky2')
_vg = ob_left_fist.vertex_groups.new(name='RightHandPinky3')
_vg = ob_left_fist.vertex_groups.new(name='LeftShoulder')
_vg = ob_left_fist.vertex_groups.new(name='LeftArm')
_vg = ob_left_fist.vertex_groups.new(name='LeftForeArm_')
_vg = ob_left_fist.vertex_groups.new(name='LeftForearmRoll')
_vg = ob_left_fist.vertex_groups.new(name='LeftHand')
_vg = ob_left_fist.vertex_groups.new(name='LeftHandThumb1')
_vg = ob_left_fist.vertex_groups.new(name='LeftHandThumb2')
_vg = ob_left_fist.vertex_groups.new(name='LeftHandThumb3')
_vg = ob_left_fist.vertex_groups.new(name='LeftHandIndex1')
_vg = ob_left_fist.vertex_groups.new(name='LeftHandIndex2')
_vg = ob_left_fist.vertex_groups.new(name='LeftHandIndex3')
_vg = ob_left_fist.vertex_groups.new(name='LeftHandMiddle1')
_vg = ob_left_fist.vertex_groups.new(name='LeftHandMiddle2')
_vg = ob_left_fist.vertex_groups.new(name='LeftHandMiddle3')
_vg = ob_left_fist.vertex_groups.new(name='LeftHandRing1')
_vg = ob_left_fist.vertex_groups.new(name='LeftHandRing2')
_vg = ob_left_fist.vertex_groups.new(name='LeftHandRing3')
_vg = ob_left_fist.vertex_groups.new(name='LeftHandPinky1')
_vg = ob_left_fist.vertex_groups.new(name='LeftHandPinky2')
_vg = ob_left_fist.vertex_groups.new(name='LeftHandPinky3')

# ---- collection membership
col_collection.objects.link(ob_left_fist)

# ---- scene / render settings (as saved in the file)
scene.frame_start = 1; scene.frame_end = 250; scene.frame_set(1)
scene.render.engine = 'BLENDER_EEVEE_NEXT'
scene.render.fps = 30
scene.cycles.use_denoising = False
scene.cycles.samples = 128
scene.cycles.sampling_pattern = 'TABULATED_SOBOL'
scene.cycles.use_adaptive_sampling = False
scene.cycles.use_light_tree = False
scene.view_settings.view_transform = 'Filmic'
bpy.context.view_layer.update()

# ---- added for rendering (the .blend has no active camera and no usable light): camera, sun
cam_auto = bpy.data.cameras.new('AutoCamera')
cam_auto.lens = 50.0
cam_auto.sensor_width = 36.0
cam_auto.clip_end = 1000.0
ob_auto_camera = bpy.data.objects.new('AutoCamera', cam_auto)
scene.collection.objects.link(ob_auto_camera)
ob_auto_camera.location = (0.277299, -0.487436, 0.239334)
ob_auto_camera.rotation_euler = (1.09748, -7.21219e-08, 0.694738)
scene.camera = ob_auto_camera
light_auto_sun = bpy.data.lights.new('AutoSun', 'SUN')
light_auto_sun.energy = 3.0
light_auto_sun.angle = 0.0523599
ob_auto_sun = bpy.data.objects.new('AutoSun', light_auto_sun)
scene.collection.objects.link(ob_auto_sun)
ob_auto_sun.rotation_euler = (0.872665, 0.174533, 0.523599)
bpy.context.view_layer.update()
